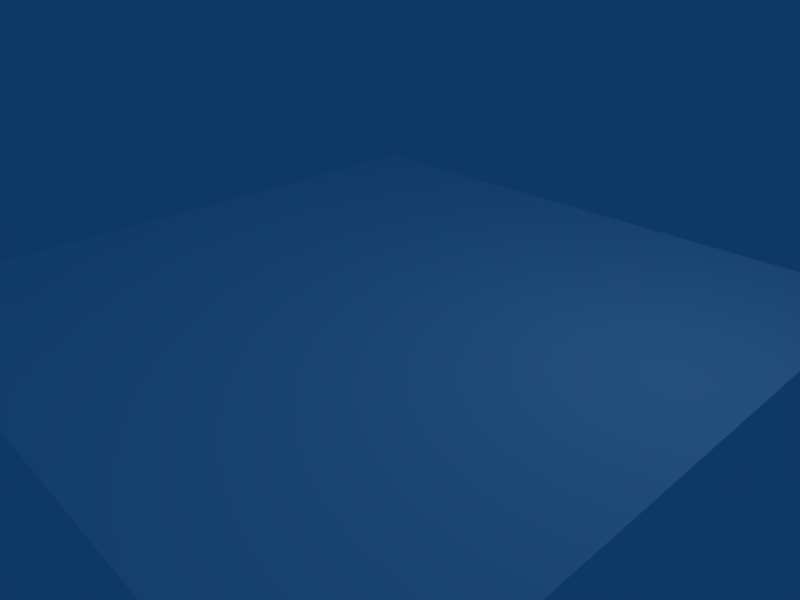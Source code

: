 # Source: roadwarrow10x10.blend  (saved by Blender 2.44.0; exported with 4.5.12 LTS)
import bpy
from mathutils import Matrix  # noqa: F401  (used for matrix-valued properties, if any)

bpy.ops.wm.read_factory_settings(use_empty=True)
scene = bpy.context.scene
scene.name = 'Scene'

# ---- collections
col_collection_1 = bpy.data.collections.new('Collection 1'); scene.collection.children.link(col_collection_1)

# ---- materials (node trees are filled in below, after node groups)
mat_grey = bpy.data.materials.new('Grey')
mat_grey.alpha_threshold = 0.0
mat_grey.diffuse_color = (1.0, 1.0, 1.0, 1.0)
mat_grey.roughness = 0.5
mat_grey.line_color = (0.0, 0.0, 0.0, 1.0)

# ---- material node trees

# ---- world
world_world = bpy.data.worlds.new('World'); scene.world = world_world
world_world.color = (0.05656, 0.2208, 0.4)
world_world.use_sun_shadow = False
world_world.sun_shadow_jitter_overblur = 0.0
world_world.cycles.sampling_method = 'MANUAL'
world_world.cycles.sample_map_resolution = 256

# ---- cameras
cam_camera = bpy.data.cameras.new('Camera')
cam_camera.passepartout_alpha = 0.2
cam_camera.clip_end = 100.0
cam_camera.lens = 35.0
cam_camera.ortho_scale = 7.314
cam_camera.show_passepartout = False
cam_camera.show_safe_areas = True
cam_camera.dof.focus_distance = 0.0
cam_camera.dof.aperture_fstop = 128.0

# ---- lights
light_spot = bpy.data.lights.new('Spot', 'POINT')
light_spot.transmission_factor = 0.0
light_spot.cutoff_distance = 30.0
light_spot.energy = 100.0
light_spot.shadow_buffer_clip_start = 1.001
light_spot.shadow_soft_size = 1.0
light_spot.shadow_maximum_resolution = 0.006
light_spot.use_absolute_resolution = True
light_spot.cycles.use_multiple_importance_sampling = False

# ---- meshes
me_mesh_001 = bpy.data.meshes.new('Mesh.001')
me_mesh_001.from_pydata([(5.0, 5.0, 0.5), (5.0, -5.0, 0.5), (-5.0, -5.0, 0.5), (-5.0, 5.0, 0.5), (-5.0, 5.0, -0.5), (-5.0, -5.0, -0.5), (5.0, -5.0, -0.5), (5.0, 5.0, -0.5)], [], [(5, 4, 6), (4, 7, 6), (1, 2, 6), (2, 5, 6), (0, 1, 6), (0, 6, 7), (3, 0, 7), (3, 7, 4), (2, 3, 4), (2, 4, 5), (0, 3, 1), (3, 2, 1)])
_uv = me_mesh_001.uv_layers.new(name='UVTex')
_uv.uv.foreach_set('vector', [1.0, 1.0, 2.197e-06, 1.0, 1.0, 6.344e-06, 0.0, 1.0, 0.0, 0.0, 1.0, 6.38e-06, 0.062, 0.9897, 0.05167, 0.02577, 0.5091, 0.04123, 0.062, 0.9897, 0.05167, 0.02577, 0.5091, 0.04123, 0.062, 0.9897, 0.05167, 0.02577, 0.5091, 0.04123, 0.062, 0.9897, 0.05167, 0.02577, 0.5091, 0.04123, 0.062, 0.9897, 0.05167, 0.02577, 0.5091, 0.04123, 0.062, 0.9897, 0.05167, 0.02577, 0.5091, 0.04123, 0.062, 0.9897, 0.05167, 0.02577, 0.5091, 0.04123, 0.062, 0.9897, 0.05167, 0.02577, 0.5091, 0.04123, 1.001, 0.001274, 1.001, 0.9988, -0.001279, 0.001492, 1.001, 0.9988, -0.001298, 0.9988, -0.001298, 0.001463])
me_mesh_001.materials.append(mat_grey)
me_mesh_001.use_remesh_preserve_volume = False
me_mesh_001.use_remesh_preserve_attributes = False
me_mesh_001.use_mirror_vertex_groups = False
me_mesh_001.update()

# ---- objects
ob_mesh_001 = bpy.data.objects.new('Mesh.001', me_mesh_001)
ob_lamp = bpy.data.objects.new('Lamp', light_spot)
ob_camera = bpy.data.objects.new('Camera', cam_camera)

# ---- transforms, parenting, visibility, modifiers, constraints
ob_mesh_001.location = (0.0, 0.0, 0.0)
ob_mesh_001.lock_rotations_4d = False
ob_mesh_001.empty_display_type = 'ARROWS'
ob_mesh_001.color = (0.0, 0.0, 0.0, 1.0)
ob_mesh_001.lineart.crease_threshold = 0.0
ob_lamp.location = (4.076, 1.005, 5.904)
ob_lamp.rotation_euler = (0.6503, 0.05522, 1.866)
ob_lamp.lock_rotations_4d = False
ob_lamp.empty_display_type = 'ARROWS'
ob_lamp.color = (0.0, 0.0, 0.0, 0.0)
ob_lamp.lineart.crease_threshold = 0.0
ob_camera.location = (7.481, -6.508, 5.344)
ob_camera.rotation_euler = (1.109, 0.01082, 0.8149)
ob_camera.lock_rotations_4d = False
ob_camera.empty_display_type = 'ARROWS'
ob_camera.color = (0.0, 0.0, 0.0, 0.0)
ob_camera.display_type = 'WIRE'
ob_camera.lineart.crease_threshold = 0.0

# ---- collection membership
col_collection_1.objects.link(ob_mesh_001)
col_collection_1.objects.link(ob_lamp)
col_collection_1.objects.link(ob_camera)

# ---- scene / render settings (as saved in the file)
scene.camera = ob_camera
scene.frame_start = 1; scene.frame_end = 250; scene.frame_set(1)
scene.render.engine = 'BLENDER_EEVEE_NEXT'
scene.render.image_settings.file_format = 'JPEG'
scene.render.image_settings.color_mode = 'RGB'
scene.render.image_settings.compression = 90
scene.render.resolution_x = 800
scene.render.resolution_y = 600
scene.render.pixel_aspect_x = 100.0
scene.render.pixel_aspect_y = 100.0
scene.render.fps = 25
scene.render.dither_intensity = 0.0
scene.render.use_compositing = False
scene.render.use_sequencer = False
scene.render.bake_margin = 2
scene.render.bake_bias = 0.0
scene.render.use_stamp_time = False
scene.render.use_stamp_date = False
scene.render.use_stamp_frame = False
scene.render.use_stamp_camera = False
scene.render.use_stamp_scene = False
scene.render.use_stamp_filename = False
scene.render.use_stamp_render_time = False
scene.render.stamp_font_size = 0
scene.cycles.use_denoising = False
scene.cycles.samples = 10
scene.cycles.sampling_pattern = 'TABULATED_SOBOL'
scene.cycles.light_sampling_threshold = 0.0
scene.cycles.use_adaptive_sampling = False
scene.cycles.use_light_tree = False
scene.cycles.blur_glossy = 0.0
scene.cycles.volume_bounces = 1
scene.cycles.pixel_filter_type = 'GAUSSIAN'
scene.cycles.sample_clamp_indirect = 0.0
scene.view_settings.view_transform = 'Raw'
bpy.context.view_layer.update()
